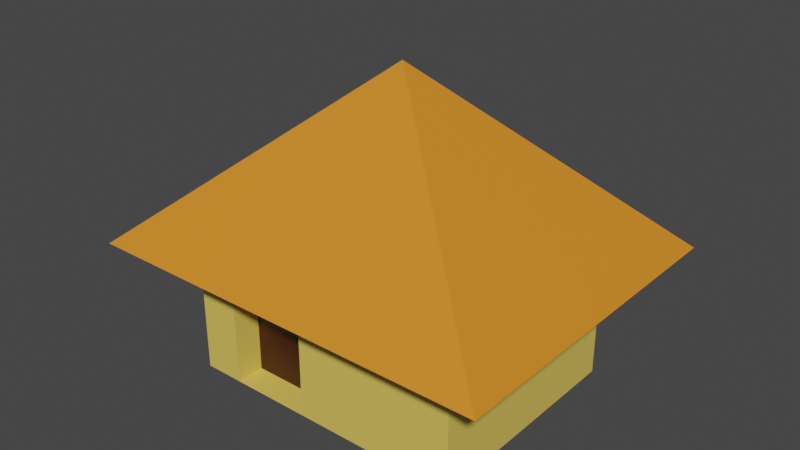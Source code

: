 # Source: Multi_Color_Box.blend  (saved by Blender 2.81.16; exported with 4.5.12 LTS)
import bpy
from mathutils import Matrix  # noqa: F401  (used for matrix-valued properties, if any)

bpy.ops.wm.read_factory_settings(use_empty=True)
scene = bpy.context.scene
scene.name = 'Scene'

# ---- collections
col_collection = bpy.data.collections.new('Collection'); scene.collection.children.link(col_collection)

# ---- materials (node trees are filled in below, after node groups)
mat_material_001 = bpy.data.materials.new('Material.001')
mat_material_001.use_transparent_shadow = False
mat_roof = bpy.data.materials.new('Roof')
mat_roof.use_transparent_shadow = False
mat_windows = bpy.data.materials.new('WIndows')
mat_windows.use_transparent_shadow = False
mat_door = bpy.data.materials.new('Door')
mat_door.use_transparent_shadow = False
mat_house = bpy.data.materials.new('House')
mat_house.use_transparent_shadow = False

# ---- material node trees
mat_roof.use_nodes = True; mat_roof.node_tree.nodes.clear()
_N = mat_roof.node_tree.nodes; _L = mat_roof.node_tree.links
n0 = _N.new('ShaderNodeOutputMaterial'); n0.name = 'Material Output'; n0.location = (300, 300)
n1 = _N.new('ShaderNodeBsdfPrincipled'); n1.name = 'Principled BSDF'; n1.location = (10, 300)
n1.distribution = 'GGX'
n1.subsurface_method = 'BURLEY'
n1.inputs[0].default_value = (0.8, 0.2444, 0.0192, 1.0)
n1.inputs[3].default_value = 1.45
n1.inputs[27].default_value = (0.0, 0.0, 0.0, 1.0)
n1.inputs[28].default_value = 1.0
_L.new(n1.outputs[0], n0.inputs[0])
n0.is_active_output = True
mat_windows.use_nodes = True; mat_windows.node_tree.nodes.clear()
_N = mat_windows.node_tree.nodes; _L = mat_windows.node_tree.links
n0 = _N.new('ShaderNodeOutputMaterial'); n0.name = 'Material Output'; n0.location = (300, 300)
n1 = _N.new('ShaderNodeBsdfPrincipled'); n1.name = 'Principled BSDF'; n1.location = (10, 300)
n1.distribution = 'GGX'
n1.subsurface_method = 'BURLEY'
n1.inputs[0].default_value = (0.1326, 0.479, 0.8, 1.0)
n1.inputs[3].default_value = 1.45
n1.inputs[27].default_value = (0.0, 0.0, 0.0, 1.0)
n1.inputs[28].default_value = 1.0
_L.new(n1.outputs[0], n0.inputs[0])
n0.is_active_output = True
mat_door.use_nodes = True; mat_door.node_tree.nodes.clear()
_N = mat_door.node_tree.nodes; _L = mat_door.node_tree.links
n0 = _N.new('ShaderNodeOutputMaterial'); n0.name = 'Material Output'; n0.location = (300, 300)
n1 = _N.new('ShaderNodeBsdfPrincipled'); n1.name = 'Principled BSDF'; n1.location = (10, 300)
n1.distribution = 'GGX'
n1.subsurface_method = 'BURLEY'
n1.inputs[0].default_value = (0.04129, 0.0083, 0.00163, 1.0)
n1.inputs[3].default_value = 1.45
n1.inputs[27].default_value = (0.0, 0.0, 0.0, 1.0)
n1.inputs[28].default_value = 1.0
_L.new(n1.outputs[0], n0.inputs[0])
n0.is_active_output = True
mat_house.use_nodes = True; mat_house.node_tree.nodes.clear()
_N = mat_house.node_tree.nodes; _L = mat_house.node_tree.links
n0 = _N.new('ShaderNodeOutputMaterial'); n0.name = 'Material Output'; n0.location = (300, 300)
n1 = _N.new('ShaderNodeBsdfPrincipled'); n1.name = 'Principled BSDF'; n1.location = (10, 300)
n1.distribution = 'GGX'
n1.subsurface_method = 'BURLEY'
n1.inputs[0].default_value = (0.8, 0.5771, 0.1094, 1.0)
n1.inputs[3].default_value = 1.45
n1.inputs[27].default_value = (0.0, 0.0, 0.0, 1.0)
n1.inputs[28].default_value = 1.0
_L.new(n1.outputs[0], n0.inputs[0])
n0.is_active_output = True

# ---- world
world_world = bpy.data.worlds.new('World'); scene.world = world_world
world_world.use_nodes = True; world_world.node_tree.nodes.clear()
_N = world_world.node_tree.nodes; _L = world_world.node_tree.links
n0 = _N.new('ShaderNodeOutputWorld'); n0.name = 'World Output'; n0.location = (300, 300)
n1 = _N.new('ShaderNodeBackground'); n1.name = 'Background'; n1.location = (10, 300)
n1.inputs[0].default_value = (0.05088, 0.05088, 0.05088, 1.0)
_L.new(n1.outputs[0], n0.inputs[0])
n0.is_active_output = True
world_world.color = (0.05088, 0.05088, 0.05088)
world_world.use_sun_shadow = False
world_world.sun_shadow_jitter_overblur = 0.0

# ---- meshes
me_cube_001 = bpy.data.meshes.new('Cube.001')
me_cube_001.from_pydata([(-4.502, -3.561, -1.568), (-4.502, -3.561, 2.643), (-4.502, 3.561, -1.568), (-4.502, 3.561, 2.643), (4.502, -3.561, -1.568), (4.502, -3.561, 2.643), (4.502, 3.561, -1.568), (4.502, 3.561, 2.643), (-4.502, 3.561, -1.567), (-4.502, -3.561, -1.567), (4.502, 3.561, -1.567), (4.502, -3.561, -1.567), (-6.449, -5.206, 2.618), (-6.449, 5.206, 2.618), (6.449, 5.206, 2.618), (6.449, -5.206, 2.618), (-6.449, -5.206, 2.618), (-6.449, 5.206, 2.618), (6.449, 5.206, 2.618), (6.449, -5.206, 2.618), (0.06495, 0.0004895, 8.13), (-4.502, 2.544, -1.568), (-4.502, 1.526, -1.568), (-4.502, 0.5088, -1.568), (-4.502, -0.5088, -1.568), (-4.502, -1.526, -1.568), (-4.502, -2.544, -1.568), (-4.502, -3.561, -0.9666), (-4.502, -3.561, -0.365), (-4.502, -3.561, 0.2367), (-4.502, -3.561, 0.8383), (-4.502, -3.561, 1.44), (-4.502, -3.561, 2.042), (-4.502, -2.544, 2.643), (-4.502, -1.526, 2.643), (-4.502, -0.5088, 2.643), (-4.502, 0.5088, 2.643), (-4.502, 1.526, 2.643), (-4.502, 2.544, 2.643), (-4.502, 3.561, 2.042), (-4.502, 3.561, 1.44), (-4.502, 3.561, 0.8383), (-4.502, 3.561, 0.2367), (-4.502, 3.561, -0.365), (-4.502, 3.561, -0.9666), (3.216, 3.561, -1.568), (1.929, 3.561, -1.568), (0.6431, 3.561, -1.568), (-0.6431, 3.561, -1.568), (-1.929, 3.561, -1.568), (-3.216, 3.561, -1.568), (-3.216, 3.561, 2.643), (-1.929, 3.561, 2.643), (-0.6431, 3.561, 2.643), (0.6431, 3.561, 2.643), (1.929, 3.561, 2.643), (3.216, 3.561, 2.643), (4.502, 3.561, 2.042), (4.502, 3.561, 1.44), (4.502, 3.561, 0.8383), (4.502, 3.561, 0.2367), (4.502, 3.561, -0.365), (4.502, 3.561, -0.9666), (4.502, -2.544, -1.568), (4.502, -1.526, -1.568), (4.502, -0.5088, -1.568), (4.502, 0.5088, -1.568), (4.502, 1.526, -1.568), (4.502, 2.544, -1.568), (4.502, 2.544, 2.643), (4.502, 1.526, 2.643), (4.502, 0.5088, 2.643), (4.502, -0.5088, 2.643), (4.502, -1.526, 2.643), (4.502, -2.544, 2.643), (4.502, -3.561, 2.042), (4.502, -3.561, 1.44), (4.502, -3.561, 0.8383), (4.502, -3.561, 0.2367), (4.502, -3.561, -0.365), (4.502, -3.561, -0.9666), (-3.216, -3.561, -1.568), (-1.929, -3.561, -1.568), (-0.6431, -3.561, -1.568), (0.6431, -3.561, -1.568), (1.929, -3.561, -1.568), (3.216, -3.561, -1.568), (3.216, -3.561, 2.643), (1.929, -3.561, 2.643), (0.6431, -3.561, 2.643), (-0.6431, -3.561, 2.643), (-1.929, -3.561, 2.643), (-3.216, -3.561, 2.643), (3.216, -3.561, -0.9666), (1.929, -3.561, -0.9666), (0.6431, -3.561, -0.9666), (-0.6431, -3.561, -0.9666), (3.39, -0.5088, 0.8383), (-3.216, -3.561, -0.9666), (3.216, -3.561, -0.365), (1.929, -3.561, -0.365), (0.6431, -3.561, -0.365), (-0.6431, -3.561, -0.365), (3.39, -2.544, 0.2367), (-3.216, -3.561, -0.365), (3.216, -3.561, 0.2367), (1.929, -3.561, 0.2367), (0.6431, -3.561, 0.2367), (-0.6431, -3.561, 0.2367), (3.39, -1.526, 0.2367), (-3.216, -3.561, 0.2367), (3.216, -3.561, 0.8383), (1.929, -3.561, 0.8383), (0.6431, -3.561, 0.8383), (-0.6431, -3.561, 0.8383), (3.39, -0.5088, 0.2367), (-3.216, -3.561, 0.8383), (3.216, -3.561, 1.44), (1.929, -3.561, 1.44), (0.6431, -3.561, 1.44), (-0.6431, -3.561, 1.44), (-1.929, -3.561, 1.44), (-3.216, -3.561, 1.44), (3.216, -3.561, 2.042), (1.929, -3.561, 2.042), (0.6431, -3.561, 2.042), (-0.6431, -3.561, 2.042), (-1.929, -3.561, 2.042), (-3.216, -3.561, 2.042), (4.502, 2.544, -0.9666), (4.502, 1.526, -0.9666), (4.502, 0.5088, -0.9666), (4.502, -0.5088, -0.9666), (4.502, -1.526, -0.9666), (4.502, -2.544, -0.9666), (4.502, 2.544, -0.365), (4.502, 1.526, -0.365), (4.502, 0.5088, -0.365), (4.502, -0.5088, -0.365), (4.502, -1.526, -0.365), (4.502, -2.544, -0.365), (4.502, 2.544, 0.2367), (4.502, 1.526, 0.2367), (4.502, 0.5088, 0.2367), (4.502, -0.5088, 0.2367), (4.502, -1.526, 0.2367), (4.502, -2.544, 0.2367), (4.502, 2.544, 0.8383), (-3.494, -2.544, 0.2367), (4.502, 0.5088, 0.8383), (4.502, -0.5088, 0.8383), (4.502, -2.544, 0.8383), (4.502, 2.544, 1.44), (4.502, 1.526, 1.44), (4.502, 0.5088, 1.44), (4.502, -0.5088, 1.44), (4.502, -1.526, 1.44), (4.502, -2.544, 1.44), (4.502, 2.544, 2.042), (4.502, 1.526, 2.042), (4.502, 0.5088, 2.042), (4.502, -0.5088, 2.042), (4.502, -1.526, 2.042), (4.502, -2.544, 2.042), (-3.216, 3.561, -0.9666), (-1.929, 3.561, -0.9666), (-0.6431, 3.561, -0.9666), (0.6431, 3.561, -0.9666), (1.929, 3.561, -0.9666), (3.216, 3.561, -0.9666), (-3.216, 3.561, -0.365), (-1.929, 3.561, -0.365), (-0.6431, 3.561, -0.365), (0.6431, 3.561, -0.365), (1.929, 3.561, -0.365), (3.216, 3.561, -0.365), (-3.216, 3.561, 0.2367), (-1.929, 3.561, 0.2367), (-0.6431, 3.561, 0.2367), (0.6431, 3.561, 0.2367), (1.929, 3.561, 0.2367), (3.216, 3.561, 0.2367), (-3.216, 3.561, 0.8383), (-1.929, 3.561, 0.8383), (-0.6431, 3.561, 0.8383), (0.6431, 3.561, 0.8383), (1.929, 3.561, 0.8383), (3.216, 3.561, 0.8383), (-3.216, 3.561, 1.44), (-1.929, 3.561, 1.44), (-0.6431, 3.561, 1.44), (0.6431, 3.561, 1.44), (1.929, 3.561, 1.44), (3.216, 3.561, 1.44), (-3.216, 3.561, 2.042), (-1.929, 3.561, 2.042), (-0.6431, 3.561, 2.042), (0.6431, 3.561, 2.042), (1.929, 3.561, 2.042), (3.216, 3.561, 2.042), (-4.502, -2.544, -0.9666), (-4.502, -1.526, -0.9666), (-4.502, -0.5088, -0.9666), (-4.502, 0.5088, -0.9666), (-4.502, 1.526, -0.9666), (-4.502, 2.544, -0.9666), (-4.502, -2.544, -0.365), (-4.502, -1.526, -0.365), (-4.502, -0.5088, -0.365), (-4.502, 0.5088, -0.365), (-4.502, 1.526, -0.365), (-4.502, 2.544, -0.365), (-4.502, -2.544, 0.2367), (-4.502, -1.526, 0.2367), (-4.502, -0.5088, 0.2367), (-4.502, 0.5088, 0.2367), (-4.502, 1.526, 0.2367), (-4.502, 2.544, 0.2367), (-4.502, -2.544, 0.8383), (-4.502, -0.5088, 0.8383), (-4.502, 0.5088, 0.8383), (-4.502, 2.544, 0.8383), (-4.502, -2.544, 1.44), (-4.502, -1.526, 1.44), (-4.502, -0.5088, 1.44), (-4.502, 0.5088, 1.44), (-4.502, 1.526, 1.44), (-4.502, 2.544, 1.44), (-4.502, -2.544, 2.042), (-4.502, -1.526, 2.042), (-4.502, -0.5088, 2.042), (-4.502, 0.5088, 2.042), (-4.502, 1.526, 2.042), (-4.502, 2.544, 2.042), (-3.216, -2.672, -1.568), (-1.929, -2.672, -1.568), (-0.6431, -2.672, -1.568), (-0.6431, -2.672, -0.9666), (-1.929, -2.672, -0.9666), (-3.216, -2.672, -0.9666), (-0.6431, -2.672, -0.365), (-1.929, -2.672, -0.365), (-3.216, -2.672, -0.365), (-0.6431, -2.672, 0.2367), (-1.929, -2.672, 0.2367), (-3.216, -2.672, 0.2367), (-0.6431, -2.672, 0.8383), (-1.929, -2.672, 0.8383), (-3.216, -2.672, 0.8383), (-0.6431, -2.672, 1.44), (-1.929, -2.672, 1.44), (-3.216, -2.672, 1.44), (3.39, -1.526, 0.8383), (3.39, -2.544, 0.8383), (3.39, -0.5088, 1.44), (3.39, -1.526, 1.44), (3.39, -2.544, 1.44), (3.153, 2.544, 0.2367), (3.153, 1.526, 0.2367), (3.153, 0.5088, 0.2367), (3.153, 2.544, 0.8383), (3.153, 1.526, 0.8383), (3.153, 0.5088, 0.8383), (3.153, 2.544, 1.44), (3.153, 1.526, 1.44), (3.153, 0.5088, 1.44), (-3.494, -1.526, 0.2367), (-3.494, -0.5088, 0.2367), (-3.494, 0.5088, 0.2367), (-3.494, 1.526, 0.2367), (-3.494, 2.544, 0.2367), (-3.494, -2.544, 0.8383), (-3.494, -1.526, 0.8383), (-3.494, -0.5088, 0.8383), (-3.494, 0.5088, 0.8383), (-3.494, 1.526, 0.8383), (-3.494, 2.544, 0.8383), (-3.494, -2.544, 1.44), (-3.494, -1.526, 1.44), (-3.494, -0.5088, 1.44), (-3.494, 0.5088, 1.44), (-3.494, 1.526, 1.44), (-3.494, 2.544, 1.44)], [], [(233, 38, 3, 39), (199, 56, 7, 57), (163, 74, 5, 75), (128, 92, 1, 32), (2, 50, 49, 48, 47, 46, 45, 6, 10, 8), (5, 74, 73, 72, 71, 70, 69, 7, 14, 15), (8, 10, 11, 9), (0, 26, 25, 24, 23, 22, 21, 2, 8, 9), (6, 68, 67, 66, 65, 64, 63, 4, 11, 10), (4, 86, 85, 84, 83, 82, 81, 0, 9, 11), (15, 14, 18, 19), (3, 38, 37, 36, 35, 34, 33, 1, 12, 13), (1, 92, 91, 90, 89, 88, 87, 5, 15, 12), (7, 56, 55, 54, 53, 52, 51, 3, 13, 14), (17, 16, 20), (13, 12, 16, 17), (12, 15, 19, 16), (14, 13, 17, 18), (16, 19, 20), (18, 17, 20), (19, 18, 20), (81, 98, 27, 0), (98, 104, 28, 27), (104, 110, 29, 28), (110, 116, 30, 29), (116, 122, 31, 30), (122, 128, 32, 31), (4, 80, 93, 86), (86, 93, 94, 85), (85, 94, 95, 84), (84, 95, 96, 83), (120, 121, 250, 249), (98, 81, 234, 239), (80, 79, 99, 93), (93, 99, 100, 94), (94, 100, 101, 95), (95, 101, 102, 96), (114, 120, 249, 246), (104, 98, 239, 242), (79, 78, 105, 99), (99, 105, 106, 100), (100, 106, 107, 101), (101, 107, 108, 102), (83, 96, 237, 236), (110, 104, 242, 245), (78, 77, 111, 105), (105, 111, 112, 106), (106, 112, 113, 107), (107, 113, 114, 108), (96, 102, 240, 237), (116, 110, 245, 248), (77, 76, 117, 111), (111, 117, 118, 112), (112, 118, 119, 113), (113, 119, 120, 114), (102, 108, 243, 240), (82, 83, 236, 235), (76, 75, 123, 117), (117, 123, 124, 118), (118, 124, 125, 119), (119, 125, 126, 120), (120, 126, 127, 121), (121, 127, 128, 122), (75, 5, 87, 123), (123, 87, 88, 124), (124, 88, 89, 125), (125, 89, 90, 126), (126, 90, 91, 127), (127, 91, 92, 128), (63, 134, 80, 4), (134, 140, 79, 80), (140, 146, 78, 79), (146, 151, 77, 78), (151, 157, 76, 77), (157, 163, 75, 76), (6, 62, 129, 68), (68, 129, 130, 67), (67, 130, 131, 66), (66, 131, 132, 65), (65, 132, 133, 64), (64, 133, 134, 63), (62, 61, 135, 129), (129, 135, 136, 130), (130, 136, 137, 131), (131, 137, 138, 132), (132, 138, 139, 133), (133, 139, 140, 134), (61, 60, 141, 135), (135, 141, 142, 136), (136, 142, 143, 137), (137, 143, 144, 138), (138, 144, 145, 139), (139, 145, 146, 140), (60, 59, 147, 141), (147, 152, 263, 260), (154, 149, 262, 265), (143, 149, 150, 144), (146, 145, 109, 103), (155, 156, 255, 254), (59, 58, 152, 147), (143, 142, 258, 259), (152, 153, 264, 263), (149, 154, 155, 150), (145, 144, 115, 109), (144, 150, 97, 115), (58, 57, 158, 152), (152, 158, 159, 153), (153, 159, 160, 154), (154, 160, 161, 155), (155, 161, 162, 156), (156, 162, 163, 157), (57, 7, 69, 158), (158, 69, 70, 159), (159, 70, 71, 160), (160, 71, 72, 161), (161, 72, 73, 162), (162, 73, 74, 163), (45, 169, 62, 6), (169, 175, 61, 62), (175, 181, 60, 61), (181, 187, 59, 60), (187, 193, 58, 59), (193, 199, 57, 58), (2, 44, 164, 50), (50, 164, 165, 49), (49, 165, 166, 48), (48, 166, 167, 47), (47, 167, 168, 46), (46, 168, 169, 45), (44, 43, 170, 164), (164, 170, 171, 165), (165, 171, 172, 166), (166, 172, 173, 167), (167, 173, 174, 168), (168, 174, 175, 169), (43, 42, 176, 170), (170, 176, 177, 171), (171, 177, 178, 172), (172, 178, 179, 173), (173, 179, 180, 174), (174, 180, 181, 175), (42, 41, 182, 176), (176, 182, 183, 177), (177, 183, 184, 178), (178, 184, 185, 179), (179, 185, 186, 180), (180, 186, 187, 181), (41, 40, 188, 182), (182, 188, 189, 183), (183, 189, 190, 184), (184, 190, 191, 185), (185, 191, 192, 186), (186, 192, 193, 187), (40, 39, 194, 188), (188, 194, 195, 189), (189, 195, 196, 190), (190, 196, 197, 191), (191, 197, 198, 192), (192, 198, 199, 193), (39, 3, 51, 194), (194, 51, 52, 195), (195, 52, 53, 196), (196, 53, 54, 197), (197, 54, 55, 198), (198, 55, 56, 199), (21, 205, 44, 2), (205, 211, 43, 44), (211, 217, 42, 43), (217, 221, 41, 42), (221, 227, 40, 41), (227, 233, 39, 40), (0, 27, 200, 26), (26, 200, 201, 25), (25, 201, 202, 24), (24, 202, 203, 23), (23, 203, 204, 22), (22, 204, 205, 21), (27, 28, 206, 200), (200, 206, 207, 201), (201, 207, 208, 202), (202, 208, 209, 203), (203, 209, 210, 204), (204, 210, 211, 205), (28, 29, 212, 206), (206, 212, 213, 207), (207, 213, 214, 208), (208, 214, 215, 209), (209, 215, 216, 210), (210, 216, 217, 211), (29, 30, 218, 212), (213, 212, 148, 266), (212, 218, 271, 148), (214, 219, 220, 215), (222, 223, 278, 277), (218, 222, 277, 271), (30, 31, 222, 218), (221, 217, 270, 276), (217, 216, 269, 270), (219, 224, 225, 220), (226, 227, 282, 281), (227, 221, 276, 282), (31, 32, 228, 222), (222, 228, 229, 223), (223, 229, 230, 224), (224, 230, 231, 225), (225, 231, 232, 226), (226, 232, 233, 227), (32, 1, 33, 228), (228, 33, 34, 229), (229, 34, 35, 230), (230, 35, 36, 231), (231, 36, 37, 232), (232, 37, 38, 233), (236, 237, 238, 235), (235, 238, 239, 234), (237, 240, 241, 238), (238, 241, 242, 239), (240, 243, 244, 241), (241, 244, 245, 242), (243, 246, 247, 244), (244, 247, 248, 245), (246, 249, 250, 247), (247, 250, 251, 248), (81, 82, 235, 234), (108, 114, 246, 243), (122, 116, 248, 251), (121, 122, 251, 250), (115, 97, 252, 109), (109, 252, 253, 103), (97, 254, 255, 252), (252, 255, 256, 253), (157, 151, 253, 256), (150, 155, 254, 97), (156, 157, 256, 255), (151, 146, 103, 253), (257, 260, 261, 258), (258, 261, 262, 259), (260, 263, 264, 261), (261, 264, 265, 262), (153, 154, 265, 264), (149, 143, 259, 262), (141, 147, 260, 257), (142, 141, 257, 258), (148, 271, 272, 266), (266, 272, 273, 267), (268, 274, 275, 269), (269, 275, 276, 270), (271, 277, 278, 272), (272, 278, 279, 273), (274, 280, 281, 275), (275, 281, 282, 276), (224, 219, 273, 279), (223, 224, 279, 278), (214, 213, 266, 267), (220, 225, 280, 274), (219, 214, 267, 273), (225, 226, 281, 280), (215, 220, 274, 268), (216, 215, 268, 269)])
me_cube_001.polygons.foreach_set('material_index', [4, 4, 4, 4, 0, 4, 4, 4, 0, 4, 4, 4, 4, 4, 1, 0, 4, 4, 1, 1, 1, 4, 4, 4, 4, 4, 4, 4, 4, 4, 4, 4, 4, 4, 4, 4, 4, 4, 4, 4, 4, 4, 4, 4, 4, 4, 4, 4, 4, 4, 4, 4, 4, 4, 4, 4, 4, 4, 4, 4, 4, 4, 4, 4, 4, 4, 4, 4, 4, 4, 4, 4, 4, 4, 4, 4, 4, 4, 4, 4, 4, 4, 4, 4, 4, 4, 4, 4, 4, 4, 4, 4, 4, 4, 4, 4, 4, 4, 4, 4, 4, 4, 4, 4, 4, 4, 4, 4, 4, 4, 4, 4, 4, 4, 4, 4, 4, 4, 4, 4, 4, 4, 4, 4, 4, 4, 4, 4, 4, 4, 4, 4, 4, 4, 4, 4, 4, 4, 4, 4, 4, 4, 4, 4, 4, 4, 4, 4, 4, 4, 4, 4, 4, 4, 4, 4, 4, 4, 4, 4, 4, 4, 4, 4, 4, 4, 4, 4, 4, 4, 4, 4, 4, 4, 4, 4, 4, 4, 4, 4, 4, 4, 4, 4, 4, 4, 4, 4, 4, 4, 4, 4, 4, 4, 4, 4, 4, 4, 4, 4, 4, 4, 4, 4, 4, 4, 4, 4, 4, 4, 4, 4, 4, 3, 3, 3, 3, 3, 3, 3, 3, 3, 3, 4, 4, 4, 4, 2, 2, 2, 2, 4, 4, 4, 4, 2, 2, 2, 2, 4, 4, 4, 4, 2, 2, 2, 2, 2, 2, 2, 2, 4, 4, 4, 0, 4, 4, 0, 4])
_uv = me_cube_001.uv_layers.new(name='UVMap')
_uv.uv.foreach_set('vector', [0.5893, 0.2143, 0.625, 0.2143, 0.625, 0.25, 0.5893, 0.25, 0.5893, 0.4643, 0.625, 0.4643, 0.625, 0.5, 0.5893, 0.5, 0.5893, 0.7143, 0.625, 0.7143, 0.625, 0.75, 0.5893, 0.75, 0.5893, 0.9643, 0.625, 0.9643, 0.625, 1.0, 0.5893, 1.0, 0.375, 0.25, 0.375, 0.2857, 0.375, 0.3214, 0.375, 0.3571, 0.375, 0.3929, 0.375, 0.4286, 0.375, 0.4643, 0.375, 0.5, 0.375, 0.5, 0.375, 0.25, 0.625, 0.75, 0.625, 0.7143, 0.625, 0.6786, 0.625, 0.6429, 0.625, 0.6071, 0.625, 0.5714, 0.625, 0.5357, 0.625, 0.5, 0.625, 0.5, 0.625, 0.75, 0.125, 0.5, 0.375, 0.5, 0.375, 0.75, 0.125, 0.75, 0.375, 0.0, 0.375, 0.03571, 0.375, 0.07143, 0.375, 0.1071, 0.375, 0.1429, 0.375, 0.1786, 0.375, 0.2143, 0.375, 0.25, 0.375, 0.25, 0.375, 0.0, 0.375, 0.5, 0.375, 0.5357, 0.375, 0.5714, 0.375, 0.6071, 0.375, 0.6429, 0.375, 0.6786, 0.375, 0.7143, 0.375, 0.75, 0.375, 0.75, 0.375, 0.5, 0.375, 0.75, 0.375, 0.7857, 0.375, 0.8214, 0.375, 0.8571, 0.375, 0.8929, 0.375, 0.9286, 0.375, 0.9643, 0.375, 1.0, 0.375, 1.0, 0.375, 0.75, 0.625, 0.75, 0.625, 0.5, 0.625, 0.5, 0.625, 0.75, 0.625, 0.25, 0.625, 0.2143, 0.625, 0.1786, 0.625, 0.1429, 0.625, 0.1071, 0.625, 0.07143, 0.625, 0.03571, 0.625, 0.0, 0.625, 0.0, 0.625, 0.25, 0.625, 1.0, 0.625, 0.9643, 0.625, 0.9286, 0.625, 0.8929, 0.625, 0.8571, 0.625, 0.8214, 0.625, 0.7857, 0.625, 0.75, 0.625, 0.75, 0.625, 1.0, 0.625, 0.5, 0.625, 0.4643, 0.625, 0.4286, 0.625, 0.3929, 0.625, 0.3571, 0.625, 0.3214, 0.625, 0.2857, 0.625, 0.25, 0.625, 0.25, 0.625, 0.5, 0.625, 0.25, 0.625, 0.0, 0.625, 0.25, 0.625, 0.25, 0.625, 0.0, 0.625, 0.0, 0.625, 0.25, 0.625, 1.0, 0.625, 0.75, 0.625, 0.75, 0.625, 1.0, 0.625, 0.5, 0.625, 0.25, 0.625, 0.25, 0.625, 0.5, 0.625, 1.0, 0.625, 0.75, 0.625, 1.0, 0.625, 0.5, 0.625, 0.25, 0.625, 0.5, 0.625, 0.75, 0.625, 0.5, 0.625, 0.75, 0.375, 0.9643, 0.4107, 0.9643, 0.4107, 1.0, 0.375, 1.0, 0.4107, 0.9643, 0.4464, 0.9643, 0.4464, 1.0, 0.4107, 1.0, 0.4464, 0.9643, 0.4821, 0.9643, 0.4821, 1.0, 0.4464, 1.0, 0.4821, 0.9643, 0.5179, 0.9643, 0.5179, 1.0, 0.4821, 1.0, 0.5179, 0.9643, 0.5536, 0.9643, 0.5536, 1.0, 0.5179, 1.0, 0.5536, 0.9643, 0.5893, 0.9643, 0.5893, 1.0, 0.5536, 1.0, 0.375, 0.75, 0.4107, 0.75, 0.4107, 0.7857, 0.375, 0.7857, 0.375, 0.7857, 0.4107, 0.7857, 0.4107, 0.8214, 0.375, 0.8214, 0.375, 0.8214, 0.4107, 0.8214, 0.4107, 0.8571, 0.375, 0.8571, 0.375, 0.8571, 0.4107, 0.8571, 0.4107, 0.8929, 0.375, 0.8929, 0.5536, 0.8929, 0.5536, 0.9286, 0.5536, 0.9286, 0.5536, 0.8929, 0.4107, 0.9643, 0.375, 0.9643, 0.375, 0.9643, 0.4107, 0.9643, 0.4107, 0.75, 0.4464, 0.75, 0.4464, 0.7857, 0.4107, 0.7857, 0.4107, 0.7857, 0.4464, 0.7857, 0.4464, 0.8214, 0.4107, 0.8214, 0.4107, 0.8214, 0.4464, 0.8214, 0.4464, 0.8571, 0.4107, 0.8571, 0.4107, 0.8571, 0.4464, 0.8571, 0.4464, 0.8929, 0.4107, 0.8929, 0.5179, 0.8929, 0.5536, 0.8929, 0.5536, 0.8929, 0.5179, 0.8929, 0.4464, 0.9643, 0.4107, 0.9643, 0.4107, 0.9643, 0.4464, 0.9643, 0.4464, 0.75, 0.4821, 0.75, 0.4821, 0.7857, 0.4464, 0.7857, 0.4464, 0.7857, 0.4821, 0.7857, 0.4821, 0.8214, 0.4464, 0.8214, 0.4464, 0.8214, 0.4821, 0.8214, 0.4821, 0.8571, 0.4464, 0.8571, 0.4464, 0.8571, 0.4821, 0.8571, 0.4821, 0.8929, 0.4464, 0.8929, 0.375, 0.8929, 0.4107, 0.8929, 0.4107, 0.8929, 0.375, 0.8929, 0.4821, 0.9643, 0.4464, 0.9643, 0.4464, 0.9643, 0.4821, 0.9643, 0.4821, 0.75, 0.5179, 0.75, 0.5179, 0.7857, 0.4821, 0.7857, 0.4821, 0.7857, 0.5179, 0.7857, 0.5179, 0.8214, 0.4821, 0.8214, 0.4821, 0.8214, 0.5179, 0.8214, 0.5179, 0.8571, 0.4821, 0.8571, 0.4821, 0.8571, 0.5179, 0.8571, 0.5179, 0.8929, 0.4821, 0.8929, 0.4107, 0.8929, 0.4464, 0.8929, 0.4464, 0.8929, 0.4107, 0.8929, 0.5179, 0.9643, 0.4821, 0.9643, 0.4821, 0.9643, 0.5179, 0.9643, 0.5179, 0.75, 0.5536, 0.75, 0.5536, 0.7857, 0.5179, 0.7857, 0.5179, 0.7857, 0.5536, 0.7857, 0.5536, 0.8214, 0.5179, 0.8214, 0.5179, 0.8214, 0.5536, 0.8214, 0.5536, 0.8571, 0.5179, 0.8571, 0.5179, 0.8571, 0.5536, 0.8571, 0.5536, 0.8929, 0.5179, 0.8929, 0.4464, 0.8929, 0.4821, 0.8929, 0.4821, 0.8929, 0.4464, 0.8929, 0.375, 0.9286, 0.375, 0.8929, 0.375, 0.8929, 0.375, 0.9286, 0.5536, 0.75, 0.5893, 0.75, 0.5893, 0.7857, 0.5536, 0.7857, 0.5536, 0.7857, 0.5893, 0.7857, 0.5893, 0.8214, 0.5536, 0.8214, 0.5536, 0.8214, 0.5893, 0.8214, 0.5893, 0.8571, 0.5536, 0.8571, 0.5536, 0.8571, 0.5893, 0.8571, 0.5893, 0.8929, 0.5536, 0.8929, 0.5536, 0.8929, 0.5893, 0.8929, 0.5893, 0.9286, 0.5536, 0.9286, 0.5536, 0.9286, 0.5893, 0.9286, 0.5893, 0.9643, 0.5536, 0.9643, 0.5893, 0.75, 0.625, 0.75, 0.625, 0.7857, 0.5893, 0.7857, 0.5893, 0.7857, 0.625, 0.7857, 0.625, 0.8214, 0.5893, 0.8214, 0.5893, 0.8214, 0.625, 0.8214, 0.625, 0.8571, 0.5893, 0.8571, 0.5893, 0.8571, 0.625, 0.8571, 0.625, 0.8929, 0.5893, 0.8929, 0.5893, 0.8929, 0.625, 0.8929, 0.625, 0.9286, 0.5893, 0.9286, 0.5893, 0.9286, 0.625, 0.9286, 0.625, 0.9643, 0.5893, 0.9643, 0.375, 0.7143, 0.4107, 0.7143, 0.4107, 0.75, 0.375, 0.75, 0.4107, 0.7143, 0.4464, 0.7143, 0.4464, 0.75, 0.4107, 0.75, 0.4464, 0.7143, 0.4821, 0.7143, 0.4821, 0.75, 0.4464, 0.75, 0.4821, 0.7143, 0.5179, 0.7143, 0.5179, 0.75, 0.4821, 0.75, 0.5179, 0.7143, 0.5536, 0.7143, 0.5536, 0.75, 0.5179, 0.75, 0.5536, 0.7143, 0.5893, 0.7143, 0.5893, 0.75, 0.5536, 0.75, 0.375, 0.5, 0.4107, 0.5, 0.4107, 0.5357, 0.375, 0.5357, 0.375, 0.5357, 0.4107, 0.5357, 0.4107, 0.5714, 0.375, 0.5714, 0.375, 0.5714, 0.4107, 0.5714, 0.4107, 0.6071, 0.375, 0.6071, 0.375, 0.6071, 0.4107, 0.6071, 0.4107, 0.6429, 0.375, 0.6429, 0.375, 0.6429, 0.4107, 0.6429, 0.4107, 0.6786, 0.375, 0.6786, 0.375, 0.6786, 0.4107, 0.6786, 0.4107, 0.7143, 0.375, 0.7143, 0.4107, 0.5, 0.4464, 0.5, 0.4464, 0.5357, 0.4107, 0.5357, 0.4107, 0.5357, 0.4464, 0.5357, 0.4464, 0.5714, 0.4107, 0.5714, 0.4107, 0.5714, 0.4464, 0.5714, 0.4464, 0.6071, 0.4107, 0.6071, 0.4107, 0.6071, 0.4464, 0.6071, 0.4464, 0.6429, 0.4107, 0.6429, 0.4107, 0.6429, 0.4464, 0.6429, 0.4464, 0.6786, 0.4107, 0.6786, 0.4107, 0.6786, 0.4464, 0.6786, 0.4464, 0.7143, 0.4107, 0.7143, 0.4464, 0.5, 0.4821, 0.5, 0.4821, 0.5357, 0.4464, 0.5357, 0.4464, 0.5357, 0.4821, 0.5357, 0.4821, 0.5714, 0.4464, 0.5714, 0.4464, 0.5714, 0.4821, 0.5714, 0.4821, 0.6071, 0.4464, 0.6071, 0.4464, 0.6071, 0.4821, 0.6071, 0.4821, 0.6429, 0.4464, 0.6429, 0.4464, 0.6429, 0.4821, 0.6429, 0.4821, 0.6786, 0.4464, 0.6786, 0.4464, 0.6786, 0.4821, 0.6786, 0.4821, 0.7143, 0.4464, 0.7143, 0.4821, 0.5, 0.5179, 0.5, 0.5179, 0.5357, 0.4821, 0.5357, 0.5179, 0.5357, 0.5536, 0.5357, 0.5536, 0.5357, 0.5179, 0.5357, 0.5536, 0.6071, 0.5179, 0.6071, 0.5179, 0.6071, 0.5536, 0.6071, 0.4821, 0.6071, 0.5179, 0.6071, 0.5179, 0.6429, 0.4821, 0.6429, 0.4821, 0.7143, 0.4821, 0.6786, 0.4821, 0.6786, 0.4821, 0.7143, 0.5536, 0.6429, 0.5536, 0.6786, 0.5536, 0.6786, 0.5536, 0.6429, 0.5179, 0.5, 0.5536, 0.5, 0.5536, 0.5357, 0.5179, 0.5357, 0.4821, 0.6071, 0.4821, 0.5714, 0.4821, 0.5714, 0.4821, 0.6071, 0.5536, 0.5357, 0.5536, 0.5714, 0.5536, 0.5714, 0.5536, 0.5357, 0.5179, 0.6071, 0.5536, 0.6071, 0.5536, 0.6429, 0.5179, 0.6429, 0.4821, 0.6786, 0.4821, 0.6429, 0.4821, 0.6429, 0.4821, 0.6786, 0.4821, 0.6429, 0.5179, 0.6429, 0.5179, 0.6429, 0.4821, 0.6429, 0.5536, 0.5, 0.5893, 0.5, 0.5893, 0.5357, 0.5536, 0.5357, 0.5536, 0.5357, 0.5893, 0.5357, 0.5893, 0.5714, 0.5536, 0.5714, 0.5536, 0.5714, 0.5893, 0.5714, 0.5893, 0.6071, 0.5536, 0.6071, 0.5536, 0.6071, 0.5893, 0.6071, 0.5893, 0.6429, 0.5536, 0.6429, 0.5536, 0.6429, 0.5893, 0.6429, 0.5893, 0.6786, 0.5536, 0.6786, 0.5536, 0.6786, 0.5893, 0.6786, 0.5893, 0.7143, 0.5536, 0.7143, 0.5893, 0.5, 0.625, 0.5, 0.625, 0.5357, 0.5893, 0.5357, 0.5893, 0.5357, 0.625, 0.5357, 0.625, 0.5714, 0.5893, 0.5714, 0.5893, 0.5714, 0.625, 0.5714, 0.625, 0.6071, 0.5893, 0.6071, 0.5893, 0.6071, 0.625, 0.6071, 0.625, 0.6429, 0.5893, 0.6429, 0.5893, 0.6429, 0.625, 0.6429, 0.625, 0.6786, 0.5893, 0.6786, 0.5893, 0.6786, 0.625, 0.6786, 0.625, 0.7143, 0.5893, 0.7143, 0.375, 0.4643, 0.4107, 0.4643, 0.4107, 0.5, 0.375, 0.5, 0.4107, 0.4643, 0.4464, 0.4643, 0.4464, 0.5, 0.4107, 0.5, 0.4464, 0.4643, 0.4821, 0.4643, 0.4821, 0.5, 0.4464, 0.5, 0.4821, 0.4643, 0.5179, 0.4643, 0.5179, 0.5, 0.4821, 0.5, 0.5179, 0.4643, 0.5536, 0.4643, 0.5536, 0.5, 0.5179, 0.5, 0.5536, 0.4643, 0.5893, 0.4643, 0.5893, 0.5, 0.5536, 0.5, 0.375, 0.25, 0.4107, 0.25, 0.4107, 0.2857, 0.375, 0.2857, 0.375, 0.2857, 0.4107, 0.2857, 0.4107, 0.3214, 0.375, 0.3214, 0.375, 0.3214, 0.4107, 0.3214, 0.4107, 0.3571, 0.375, 0.3571, 0.375, 0.3571, 0.4107, 0.3571, 0.4107, 0.3929, 0.375, 0.3929, 0.375, 0.3929, 0.4107, 0.3929, 0.4107, 0.4286, 0.375, 0.4286, 0.375, 0.4286, 0.4107, 0.4286, 0.4107, 0.4643, 0.375, 0.4643, 0.4107, 0.25, 0.4464, 0.25, 0.4464, 0.2857, 0.4107, 0.2857, 0.4107, 0.2857, 0.4464, 0.2857, 0.4464, 0.3214, 0.4107, 0.3214, 0.4107, 0.3214, 0.4464, 0.3214, 0.4464, 0.3571, 0.4107, 0.3571, 0.4107, 0.3571, 0.4464, 0.3571, 0.4464, 0.3929, 0.4107, 0.3929, 0.4107, 0.3929, 0.4464, 0.3929, 0.4464, 0.4286, 0.4107, 0.4286, 0.4107, 0.4286, 0.4464, 0.4286, 0.4464, 0.4643, 0.4107, 0.4643, 0.4464, 0.25, 0.4821, 0.25, 0.4821, 0.2857, 0.4464, 0.2857, 0.4464, 0.2857, 0.4821, 0.2857, 0.4821, 0.3214, 0.4464, 0.3214, 0.4464, 0.3214, 0.4821, 0.3214, 0.4821, 0.3571, 0.4464, 0.3571, 0.4464, 0.3571, 0.4821, 0.3571, 0.4821, 0.3929, 0.4464, 0.3929, 0.4464, 0.3929, 0.4821, 0.3929, 0.4821, 0.4286, 0.4464, 0.4286, 0.4464, 0.4286, 0.4821, 0.4286, 0.4821, 0.4643, 0.4464, 0.4643, 0.4821, 0.25, 0.5179, 0.25, 0.5179, 0.2857, 0.4821, 0.2857, 0.4821, 0.2857, 0.5179, 0.2857, 0.5179, 0.3214, 0.4821, 0.3214, 0.4821, 0.3214, 0.5179, 0.3214, 0.5179, 0.3571, 0.4821, 0.3571, 0.4821, 0.3571, 0.5179, 0.3571, 0.5179, 0.3929, 0.4821, 0.3929, 0.4821, 0.3929, 0.5179, 0.3929, 0.5179, 0.4286, 0.4821, 0.4286, 0.4821, 0.4286, 0.5179, 0.4286, 0.5179, 0.4643, 0.4821, 0.4643, 0.5179, 0.25, 0.5536, 0.25, 0.5536, 0.2857, 0.5179, 0.2857, 0.5179, 0.2857, 0.5536, 0.2857, 0.5536, 0.3214, 0.5179, 0.3214, 0.5179, 0.3214, 0.5536, 0.3214, 0.5536, 0.3571, 0.5179, 0.3571, 0.5179, 0.3571, 0.5536, 0.3571, 0.5536, 0.3929, 0.5179, 0.3929, 0.5179, 0.3929, 0.5536, 0.3929, 0.5536, 0.4286, 0.5179, 0.4286, 0.5179, 0.4286, 0.5536, 0.4286, 0.5536, 0.4643, 0.5179, 0.4643, 0.5536, 0.25, 0.5893, 0.25, 0.5893, 0.2857, 0.5536, 0.2857, 0.5536, 0.2857, 0.5893, 0.2857, 0.5893, 0.3214, 0.5536, 0.3214, 0.5536, 0.3214, 0.5893, 0.3214, 0.5893, 0.3571, 0.5536, 0.3571, 0.5536, 0.3571, 0.5893, 0.3571, 0.5893, 0.3929, 0.5536, 0.3929, 0.5536, 0.3929, 0.5893, 0.3929, 0.5893, 0.4286, 0.5536, 0.4286, 0.5536, 0.4286, 0.5893, 0.4286, 0.5893, 0.4643, 0.5536, 0.4643, 0.5893, 0.25, 0.625, 0.25, 0.625, 0.2857, 0.5893, 0.2857, 0.5893, 0.2857, 0.625, 0.2857, 0.625, 0.3214, 0.5893, 0.3214, 0.5893, 0.3214, 0.625, 0.3214, 0.625, 0.3571, 0.5893, 0.3571, 0.5893, 0.3571, 0.625, 0.3571, 0.625, 0.3929, 0.5893, 0.3929, 0.5893, 0.3929, 0.625, 0.3929, 0.625, 0.4286, 0.5893, 0.4286, 0.5893, 0.4286, 0.625, 0.4286, 0.625, 0.4643, 0.5893, 0.4643, 0.375, 0.2143, 0.4107, 0.2143, 0.4107, 0.25, 0.375, 0.25, 0.4107, 0.2143, 0.4464, 0.2143, 0.4464, 0.25, 0.4107, 0.25, 0.4464, 0.2143, 0.4821, 0.2143, 0.4821, 0.25, 0.4464, 0.25, 0.4821, 0.2143, 0.5179, 0.2143, 0.5179, 0.25, 0.4821, 0.25, 0.5179, 0.2143, 0.5536, 0.2143, 0.5536, 0.25, 0.5179, 0.25, 0.5536, 0.2143, 0.5893, 0.2143, 0.5893, 0.25, 0.5536, 0.25, 0.375, 0.0, 0.4107, 0.0, 0.4107, 0.03571, 0.375, 0.03571, 0.375, 0.03571, 0.4107, 0.03571, 0.4107, 0.07143, 0.375, 0.07143, 0.375, 0.07143, 0.4107, 0.07143, 0.4107, 0.1071, 0.375, 0.1071, 0.375, 0.1071, 0.4107, 0.1071, 0.4107, 0.1429, 0.375, 0.1429, 0.375, 0.1429, 0.4107, 0.1429, 0.4107, 0.1786, 0.375, 0.1786, 0.375, 0.1786, 0.4107, 0.1786, 0.4107, 0.2143, 0.375, 0.2143, 0.4107, 0.0, 0.4464, 0.0, 0.4464, 0.03571, 0.4107, 0.03571, 0.4107, 0.03571, 0.4464, 0.03571, 0.4464, 0.07143, 0.4107, 0.07143, 0.4107, 0.07143, 0.4464, 0.07143, 0.4464, 0.1071, 0.4107, 0.1071, 0.4107, 0.1071, 0.4464, 0.1071, 0.4464, 0.1429, 0.4107, 0.1429, 0.4107, 0.1429, 0.4464, 0.1429, 0.4464, 0.1786, 0.4107, 0.1786, 0.4107, 0.1786, 0.4464, 0.1786, 0.4464, 0.2143, 0.4107, 0.2143, 0.4464, 0.0, 0.4821, 0.0, 0.4821, 0.03571, 0.4464, 0.03571, 0.4464, 0.03571, 0.4821, 0.03571, 0.4821, 0.07143, 0.4464, 0.07143, 0.4464, 0.07143, 0.4821, 0.07143, 0.4821, 0.1071, 0.4464, 0.1071, 0.4464, 0.1071, 0.4821, 0.1071, 0.4821, 0.1429, 0.4464, 0.1429, 0.4464, 0.1429, 0.4821, 0.1429, 0.4821, 0.1786, 0.4464, 0.1786, 0.4464, 0.1786, 0.4821, 0.1786, 0.4821, 0.2143, 0.4464, 0.2143, 0.4821, 0.0, 0.5179, 0.0, 0.5179, 0.03571, 0.4821, 0.03571, 0.4821, 0.07143, 0.4821, 0.03571, 0.4821, 0.03571, 0.4821, 0.07143, 0.4821, 0.03571, 0.5179, 0.03571, 0.5179, 0.03571, 0.4821, 0.03571, 0.4821, 0.1071, 0.5179, 0.1071, 0.5179, 0.1429, 0.4821, 0.1429, 0.5536, 0.03571, 0.5536, 0.07143, 0.5536, 0.07143, 0.5536, 0.03571, 0.5179, 0.03571, 0.5536, 0.03571, 0.5536, 0.03571, 0.5179, 0.03571, 0.5179, 0.0, 0.5536, 0.0, 0.5536, 0.03571, 0.5179, 0.03571, 0.5179, 0.2143, 0.4821, 0.2143, 0.4821, 0.2143, 0.5179, 0.2143, 0.4821, 0.2143, 0.4821, 0.1786, 0.4821, 0.1786, 0.4821, 0.2143, 0.5179, 0.1071, 0.5536, 0.1071, 0.5536, 0.1429, 0.5179, 0.1429, 0.5536, 0.1786, 0.5536, 0.2143, 0.5536, 0.2143, 0.5536, 0.1786, 0.5536, 0.2143, 0.5179, 0.2143, 0.5179, 0.2143, 0.5536, 0.2143, 0.5536, 0.0, 0.5893, 0.0, 0.5893, 0.03571, 0.5536, 0.03571, 0.5536, 0.03571, 0.5893, 0.03571, 0.5893, 0.07143, 0.5536, 0.07143, 0.5536, 0.07143, 0.5893, 0.07143, 0.5893, 0.1071, 0.5536, 0.1071, 0.5536, 0.1071, 0.5893, 0.1071, 0.5893, 0.1429, 0.5536, 0.1429, 0.5536, 0.1429, 0.5893, 0.1429, 0.5893, 0.1786, 0.5536, 0.1786, 0.5536, 0.1786, 0.5893, 0.1786, 0.5893, 0.2143, 0.5536, 0.2143, 0.5893, 0.0, 0.625, 0.0, 0.625, 0.03571, 0.5893, 0.03571, 0.5893, 0.03571, 0.625, 0.03571, 0.625, 0.07143, 0.5893, 0.07143, 0.5893, 0.07143, 0.625, 0.07143, 0.625, 0.1071, 0.5893, 0.1071, 0.5893, 0.1071, 0.625, 0.1071, 0.625, 0.1429, 0.5893, 0.1429, 0.5893, 0.1429, 0.625, 0.1429, 0.625, 0.1786, 0.5893, 0.1786, 0.5893, 0.1786, 0.625, 0.1786, 0.625, 0.2143, 0.5893, 0.2143, 0.375, 0.8929, 0.4107, 0.8929, 0.4107, 0.9286, 0.375, 0.9286, 0.375, 0.9286, 0.4107, 0.9286, 0.4107, 0.9643, 0.375, 0.9643, 0.4107, 0.8929, 0.4464, 0.8929, 0.4464, 0.9286, 0.4107, 0.9286, 0.4107, 0.9286, 0.4464, 0.9286, 0.4464, 0.9643, 0.4107, 0.9643, 0.4464, 0.8929, 0.4821, 0.8929, 0.4821, 0.9286, 0.4464, 0.9286, 0.4464, 0.9286, 0.4821, 0.9286, 0.4821, 0.9643, 0.4464, 0.9643, 0.4821, 0.8929, 0.5179, 0.8929, 0.5179, 0.9286, 0.4821, 0.9286, 0.4821, 0.9286, 0.5179, 0.9286, 0.5179, 0.9643, 0.4821, 0.9643, 0.5179, 0.8929, 0.5536, 0.8929, 0.5536, 0.9286, 0.5179, 0.9286, 0.5179, 0.9286, 0.5536, 0.9286, 0.5536, 0.9643, 0.5179, 0.9643, 0.375, 0.9643, 0.375, 0.9286, 0.375, 0.9286, 0.375, 0.9643, 0.4821, 0.8929, 0.5179, 0.8929, 0.5179, 0.8929, 0.4821, 0.8929, 0.5536, 0.9643, 0.5179, 0.9643, 0.5179, 0.9643, 0.5536, 0.9643, 0.5536, 0.9286, 0.5536, 0.9643, 0.5536, 0.9643, 0.5536, 0.9286, 0.4821, 0.6429, 0.5179, 0.6429, 0.5179, 0.6786, 0.4821, 0.6786, 0.4821, 0.6786, 0.5179, 0.6786, 0.5179, 0.7143, 0.4821, 0.7143, 0.5179, 0.6429, 0.5536, 0.6429, 0.5536, 0.6786, 0.5179, 0.6786, 0.5179, 0.6786, 0.5536, 0.6786, 0.5536, 0.7143, 0.5179, 0.7143, 0.5536, 0.7143, 0.5179, 0.7143, 0.5179, 0.7143, 0.5536, 0.7143, 0.5179, 0.6429, 0.5536, 0.6429, 0.5536, 0.6429, 0.5179, 0.6429, 0.5536, 0.6786, 0.5536, 0.7143, 0.5536, 0.7143, 0.5536, 0.6786, 0.5179, 0.7143, 0.4821, 0.7143, 0.4821, 0.7143, 0.5179, 0.7143, 0.4821, 0.5357, 0.5179, 0.5357, 0.5179, 0.5714, 0.4821, 0.5714, 0.4821, 0.5714, 0.5179, 0.5714, 0.5179, 0.6071, 0.4821, 0.6071, 0.5179, 0.5357, 0.5536, 0.5357, 0.5536, 0.5714, 0.5179, 0.5714, 0.5179, 0.5714, 0.5536, 0.5714, 0.5536, 0.6071, 0.5179, 0.6071, 0.5536, 0.5714, 0.5536, 0.6071, 0.5536, 0.6071, 0.5536, 0.5714, 0.5179, 0.6071, 0.4821, 0.6071, 0.4821, 0.6071, 0.5179, 0.6071, 0.4821, 0.5357, 0.5179, 0.5357, 0.5179, 0.5357, 0.4821, 0.5357, 0.4821, 0.5714, 0.4821, 0.5357, 0.4821, 0.5357, 0.4821, 0.5714, 0.4821, 0.03571, 0.5179, 0.03571, 0.5179, 0.07143, 0.4821, 0.07143, 0.4821, 0.07143, 0.5179, 0.07143, 0.5179, 0.1071, 0.4821, 0.1071, 0.4821, 0.1429, 0.5179, 0.1429, 0.5179, 0.1786, 0.4821, 0.1786, 0.4821, 0.1786, 0.5179, 0.1786, 0.5179, 0.2143, 0.4821, 0.2143, 0.5179, 0.03571, 0.5536, 0.03571, 0.5536, 0.07143, 0.5179, 0.07143, 0.5179, 0.07143, 0.5536, 0.07143, 0.5536, 0.1071, 0.5179, 0.1071, 0.5179, 0.1429, 0.5536, 0.1429, 0.5536, 0.1786, 0.5179, 0.1786, 0.5179, 0.1786, 0.5536, 0.1786, 0.5536, 0.2143, 0.5179, 0.2143, 0.5536, 0.1071, 0.5179, 0.1071, 0.5179, 0.1071, 0.5536, 0.1071, 0.5536, 0.07143, 0.5536, 0.1071, 0.5536, 0.1071, 0.5536, 0.07143, 0.4821, 0.1071, 0.4821, 0.07143, 0.4821, 0.07143, 0.4821, 0.1071, 0.5179, 0.1429, 0.5536, 0.1429, 0.5536, 0.1429, 0.5179, 0.1429, 0.5179, 0.1071, 0.4821, 0.1071, 0.4821, 0.1071, 0.5179, 0.1071, 0.5536, 0.1429, 0.5536, 0.1786, 0.5536, 0.1786, 0.5536, 0.1429, 0.4821, 0.1429, 0.5179, 0.1429, 0.5179, 0.1429, 0.4821, 0.1429, 0.4821, 0.1786, 0.4821, 0.1429, 0.4821, 0.1429, 0.4821, 0.1786])
me_cube_001.materials.append(mat_material_001)
me_cube_001.materials.append(mat_roof)
me_cube_001.materials.append(mat_windows)
me_cube_001.materials.append(mat_door)
me_cube_001.materials.append(mat_house)
me_cube_001.use_remesh_fix_poles = True
me_cube_001.use_remesh_preserve_attributes = False
me_cube_001.use_mirror_vertex_groups = False
me_cube_001.update()

# ---- objects
ob_house = bpy.data.objects.new('House', me_cube_001)

# ---- transforms, parenting, visibility, modifiers, constraints
ob_house.location = (0.0, -137.5, 2.045)
ob_house.lineart.crease_threshold = 0.0

# ---- collection membership
col_collection.objects.link(ob_house)

# ---- scene / render settings (as saved in the file)
scene.frame_start = 1; scene.frame_end = 250; scene.frame_set(1)
scene.render.engine = 'BLENDER_EEVEE_NEXT'
scene.cycles.use_denoising = False
scene.cycles.samples = 128
scene.cycles.sampling_pattern = 'TABULATED_SOBOL'
scene.cycles.use_adaptive_sampling = False
scene.cycles.use_light_tree = False
scene.view_settings.view_transform = 'Filmic'
bpy.context.view_layer.update()

# ---- added for rendering (the .blend has no active camera and no usable light): camera, sun
cam_auto = bpy.data.cameras.new('AutoCamera')
cam_auto.lens = 50.0
cam_auto.sensor_width = 36.0
cam_auto.clip_end = 1000.0
ob_auto_camera = bpy.data.objects.new('AutoCamera', cam_auto)
scene.collection.objects.link(ob_auto_camera)
ob_auto_camera.location = (17.7694, -158.847, 19.542)
ob_auto_camera.rotation_euler = (1.09748, -7.21219e-08, 0.694738)
scene.camera = ob_auto_camera
light_auto_sun = bpy.data.lights.new('AutoSun', 'SUN')
light_auto_sun.energy = 3.0
light_auto_sun.angle = 0.0523599
ob_auto_sun = bpy.data.objects.new('AutoSun', light_auto_sun)
scene.collection.objects.link(ob_auto_sun)
ob_auto_sun.rotation_euler = (0.872665, 0.174533, 0.523599)
bpy.context.view_layer.update()
